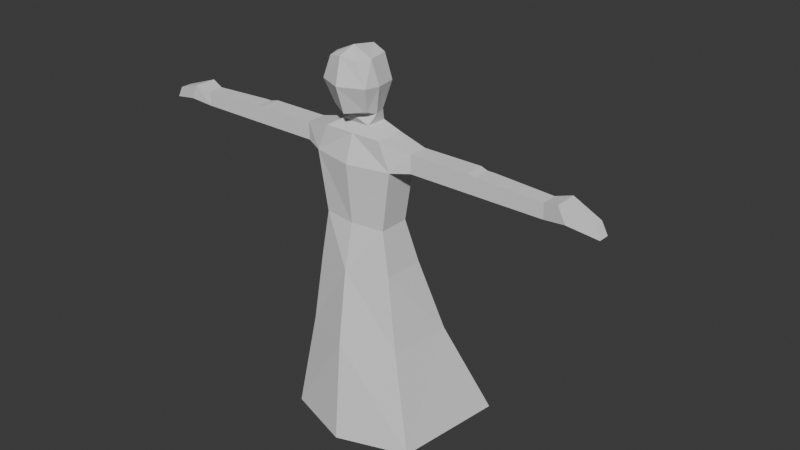 # Source: humanoid_dress.blend  (saved by Blender 4.0.36; exported with 4.5.12 LTS)
import bpy
from mathutils import Matrix  # noqa: F401  (used for matrix-valued properties, if any)

bpy.ops.wm.read_factory_settings(use_empty=True)
scene = bpy.context.scene
scene.name = 'Scene'

# ---- world
world_world = bpy.data.worlds.new('World'); scene.world = world_world
world_world.use_nodes = True; world_world.node_tree.nodes.clear()
_N = world_world.node_tree.nodes; _L = world_world.node_tree.links
n0 = _N.new('ShaderNodeOutputWorld'); n0.name = 'World Output'; n0.location = (300, 300)
n1 = _N.new('ShaderNodeBackground'); n1.name = 'Background'; n1.location = (10, 300)
n1.inputs[0].default_value = (0.05088, 0.05088, 0.05088, 1.0)
_L.new(n1.outputs[0], n0.inputs[0])
n0.is_active_output = True
world_world.color = (0.05088, 0.05088, 0.05088)
world_world.use_sun_shadow = False
world_world.sun_shadow_jitter_overblur = 0.0

# ---- meshes
me_cube_001 = bpy.data.meshes.new('Cube.001')
me_cube_001.from_pydata([(-2.7, -1.0, -3.0), (-2.8, -1.0, 4.0), (-2.7, 1.9, -3.0), (-2.8, 1.3, 4.0), (0.0, 1.7, 0.0), (0.0, -1.2, 0.0), (-2.2, 1.2, 0.0), (-2.2, -0.9, 0.0), (0.0, 2.7, -3.0), (0.0, 1.3, 4.0), (0.0, -1.9, -3.0), (0.0, -1.6, 4.0), (-3.9, 3.1, -8.0), (-3.4, -1.2, -8.0), (0.0, 5.0, -8.0), (0.0, -2.6, -8.0), (-5.7, 6.0, -15.0), (-4.7, -1.6, -15.0), (0.0, 9.9, -15.0), (0.0, -3.2, -15.0), (-2.0, -1.0, 5.8), (-2.0, 1.0, 5.8), (0.0, -1.0, 5.8), (0.0, 1.0, 5.8), (-4.0, -0.5, 4.15), (-4.0, 0.8, 4.15), (-4.0, -0.5, 5.35), (-4.0, 0.8, 5.35), (-8.0, -0.5, 4.15), (-8.0, 0.8, 4.15), (-8.0, -0.5, 5.35), (-8.0, 0.8, 5.35), (-8.5, -0.5, 4.15), (-8.5, 0.7, 4.15), (-8.5, -0.5, 5.25), (-8.5, 0.7, 5.25), (-9.0, -0.5, 4.15), (-9.0, 0.7, 4.15), (-9.0, -0.5, 5.25), (-9.0, 0.7, 5.25), (-13.0, -0.5, 4.15), (-13.0, 0.5, 4.15), (-13.0, -0.5, 5.15), (-13.0, 0.5, 5.15), (-14.5, -0.75, 4.4), (-14.5, 0.75, 4.4), (-14.0, -0.75, 5.4), (-14.0, 0.75, 5.4), (-16.4, -0.375, 3.975), (-16.4, 0.375, 3.975), (-16.0, -0.375, 4.725), (-16.0, 0.375, 4.725), (-1.0, -0.7, 6.4), (-1.0, 0.7, 6.4), (0.0, -0.7, 6.4), (0.0, 0.7, 6.4), (-1.3, -0.3, 7.1), (-1.0, 0.6, 7.1), (0.0, -1.0, 7.0), (0.0, 1.2, 7.2), (0.0, -1.0, 9.0), (-1.7, -0.5, 8.9), (0.0, 1.4, 9.0), (-1.3, 1.1, 8.8), (0.0, -0.7, 11.1), (-1.3, -0.7, 10.5), (0.0, 1.0, 10.8), (-1.0, 0.8, 10.5), (0.0, -1.7, 7.2), (-1.2, -1.1, 7.4), (0.0, -2.3, 9.0), (-1.6, -1.6, 9.0), (0.0, -1.9, 10.7), (-1.0, -1.6, 10.5)], [], [(7, 1, 3, 6), (10, 0, 13, 15), (53, 52, 56, 57), (5, 11, 1, 7), (0, 7, 6, 2), (55, 53, 57, 59), (10, 5, 7, 0), (0, 2, 12, 13), (2, 6, 4, 8), (6, 3, 9, 4), (54, 55, 59, 58), (2, 8, 14, 12), (16, 18, 19, 17), (12, 14, 18, 16), (12, 16, 17), (15, 13, 17, 19), (23, 21, 53, 55), (1, 20, 26, 24), (9, 3, 21, 23), (1, 11, 22, 20), (24, 26, 30, 28), (3, 1, 24, 25), (20, 21, 27, 26), (21, 3, 25, 27), (31, 29, 33, 35), (25, 24, 28, 29), (27, 25, 29, 31), (26, 27, 31, 30), (34, 35, 39, 38), (30, 31, 35, 34), (28, 30, 34, 32), (29, 28, 32, 33), (36, 38, 42, 40), (32, 34, 38, 36), (33, 32, 36, 37), (35, 33, 37, 39), (43, 41, 45, 47), (37, 36, 40, 41), (39, 37, 41, 43), (38, 39, 43, 42), (44, 46, 50, 48), (42, 43, 47, 46), (40, 42, 46, 44), (41, 40, 44, 45), (49, 48, 50, 51), (45, 44, 48, 49), (47, 45, 49, 51), (46, 47, 51, 50), (52, 54, 58, 56), (21, 20, 52, 53), (58, 59, 62, 60), (20, 22, 54, 52), (58, 60, 70, 68), (59, 57, 63, 62), (61, 56, 69, 71), (57, 56, 61, 63), (66, 67, 65, 64), (63, 61, 65, 67), (60, 62, 66, 64), (62, 63, 67, 66), (71, 70, 72, 73), (69, 68, 70, 71), (60, 64, 72, 70), (64, 65, 73, 72), (56, 58, 68, 69), (65, 61, 71, 73), (13, 12, 17)])
_uv = me_cube_001.uv_layers.new(name='UVMap')
_uv.uv.foreach_set('vector', [0.5, 0.0, 0.625, 0.0, 0.625, 0.25, 0.5, 0.25, 0.375, 0.875, 0.375, 1.0, 0.375, 1.0, 0.375, 0.875, 0.875, 0.5, 0.875, 0.75, 0.875, 0.75, 0.875, 0.5, 0.5, 0.875, 0.625, 0.875, 0.625, 1.0, 0.5, 1.0, 0.375, 0.0, 0.5, 0.0, 0.5, 0.25, 0.375, 0.25, 0.625, 0.375, 0.625, 0.25, 0.625, 0.25, 0.625, 0.375, 0.375, 0.875, 0.5, 0.875, 0.5, 1.0, 0.375, 1.0, 0.375, 0.0, 0.375, 0.25, 0.375, 0.25, 0.375, 0.0, 0.375, 0.25, 0.5, 0.25, 0.5, 0.375, 0.375, 0.375, 0.5, 0.25, 0.625, 0.25, 0.625, 0.375, 0.5, 0.375, 0.0, 0.0, 0.0, 0.0, 0.0, 0.0, 0.0, 0.0, 0.375, 0.25, 0.375, 0.375, 0.375, 0.375, 0.375, 0.25, 0.125, 0.5, 0.25, 0.5, 0.25, 0.75, 0.125, 0.75, 0.375, 0.25, 0.375, 0.375, 0.375, 0.375, 0.375, 0.25, 0.375, 0.25, 0.375, 0.25, 0.375, 0.0, 0.375, 0.875, 0.375, 1.0, 0.375, 1.0, 0.375, 0.875, 0.625, 0.375, 0.625, 0.25, 0.625, 0.25, 0.625, 0.375, 0.625, 1.0, 0.625, 1.0, 0.625, 1.0, 0.625, 1.0, 0.625, 0.375, 0.625, 0.25, 0.625, 0.25, 0.625, 0.375, 0.625, 1.0, 0.625, 0.875, 0.625, 0.875, 0.625, 1.0, 0.625, 1.0, 0.625, 1.0, 0.625, 1.0, 0.625, 1.0, 0.625, 0.25, 0.625, 0.0, 0.625, 0.0, 0.625, 0.25, 0.875, 0.75, 0.875, 0.5, 0.875, 0.5, 0.875, 0.75, 0.625, 0.25, 0.625, 0.25, 0.625, 0.25, 0.625, 0.25, 0.625, 0.25, 0.625, 0.25, 0.625, 0.25, 0.625, 0.25, 0.625, 0.25, 0.625, 0.0, 0.625, 0.0, 0.625, 0.25, 0.625, 0.25, 0.625, 0.25, 0.625, 0.25, 0.625, 0.25, 0.875, 0.75, 0.875, 0.5, 0.875, 0.5, 0.875, 0.75, 0.875, 0.75, 0.875, 0.5, 0.875, 0.5, 0.875, 0.75, 0.875, 0.75, 0.875, 0.5, 0.875, 0.5, 0.875, 0.75, 0.625, 1.0, 0.625, 1.0, 0.625, 1.0, 0.625, 1.0, 0.625, 0.25, 0.625, 0.0, 0.625, 0.0, 0.625, 0.25, 0.625, 1.0, 0.625, 1.0, 0.625, 1.0, 0.625, 1.0, 0.625, 1.0, 0.625, 1.0, 0.625, 1.0, 0.625, 1.0, 0.625, 0.25, 0.625, 0.0, 0.625, 0.0, 0.625, 0.25, 0.625, 0.25, 0.625, 0.25, 0.625, 0.25, 0.625, 0.25, 0.625, 0.25, 0.625, 0.25, 0.625, 0.25, 0.625, 0.25, 0.625, 0.25, 0.625, 0.0, 0.625, 0.0, 0.625, 0.25, 0.625, 0.25, 0.625, 0.25, 0.625, 0.25, 0.625, 0.25, 0.875, 0.75, 0.875, 0.5, 0.875, 0.5, 0.875, 0.75, 0.625, 1.0, 0.625, 1.0, 0.625, 1.0, 0.625, 1.0, 0.875, 0.75, 0.875, 0.5, 0.875, 0.5, 0.875, 0.75, 0.625, 1.0, 0.625, 1.0, 0.625, 1.0, 0.625, 1.0, 0.625, 0.25, 0.625, 0.0, 0.625, 0.0, 0.625, 0.25, 0.625, 0.25, 0.625, 0.0, 0.625, 0.0, 0.625, 0.25, 0.625, 0.25, 0.625, 0.0, 0.625, 0.0, 0.625, 0.25, 0.625, 0.25, 0.625, 0.25, 0.625, 0.25, 0.625, 0.25, 0.875, 0.75, 0.875, 0.5, 0.875, 0.5, 0.875, 0.75, 0.625, 1.0, 0.625, 0.875, 0.625, 0.875, 0.625, 1.0, 0.875, 0.5, 0.875, 0.75, 0.875, 0.75, 0.875, 0.5, 0.0, 0.0, 0.0, 0.0, 0.0, 0.0, 0.0, 0.0, 0.625, 1.0, 0.625, 0.875, 0.625, 0.875, 0.625, 1.0, 0.0, 0.0, 0.0, 0.0, 0.0, 0.0, 0.0, 0.0, 0.625, 0.375, 0.625, 0.25, 0.625, 0.25, 0.625, 0.375, 0.875, 0.75, 0.875, 0.75, 0.875, 0.75, 0.875, 0.75, 0.875, 0.5, 0.875, 0.75, 0.875, 0.75, 0.875, 0.5, 0.75, 0.5, 0.875, 0.5, 0.875, 0.75, 0.75, 0.75, 0.875, 0.5, 0.875, 0.75, 0.875, 0.75, 0.875, 0.5, 0.0, 0.0, 0.0, 0.0, 0.0, 0.0, 0.0, 0.0, 0.625, 0.375, 0.625, 0.25, 0.625, 0.25, 0.625, 0.375, 0.625, 1.0, 0.625, 0.875, 0.625, 0.875, 0.625, 1.0, 0.625, 1.0, 0.625, 0.875, 0.625, 0.875, 0.625, 1.0, 0.0, 0.0, 0.0, 0.0, 0.0, 0.0, 0.0, 0.0, 0.75, 0.75, 0.875, 0.75, 0.875, 0.75, 0.75, 0.75, 0.625, 1.0, 0.625, 0.875, 0.625, 0.875, 0.625, 1.0, 0.875, 0.75, 0.875, 0.75, 0.875, 0.75, 0.875, 0.75, 0.375, 0.0, 0.375, 0.25, 0.375, 0.0])
me_cube_001.update()
arm_armature = bpy.data.armatures.new('Armature')  # bones are not reproduced

# ---- objects
ob_body = bpy.data.objects.new('Body', me_cube_001)
ob_armature = bpy.data.objects.new('Armature', arm_armature)

# ---- transforms, parenting, visibility, modifiers, constraints
ob_body.location = (0.0, 0.0, 0.0)
_m = ob_body.modifiers.new('Mirror', 'MIRROR')
ob_armature.location = (0.0, 0.0, 0.0)
ob_armature.show_in_front = True

# ---- collection membership
scene.collection.objects.link(ob_body)
scene.collection.objects.link(ob_armature)

# ---- scene / render settings (as saved in the file)
scene.frame_start = 1; scene.frame_end = 250; scene.frame_set(3)
scene.render.engine = 'BLENDER_EEVEE_NEXT'
scene.cycles.sampling_pattern = 'TABULATED_SOBOL'
bpy.context.view_layer.update()

# ---- added for rendering (the .blend has no active camera and no usable light): camera, sun
cam_auto = bpy.data.cameras.new('AutoCamera')
cam_auto.lens = 50.0
cam_auto.sensor_width = 36.0
cam_auto.clip_end = 1000.0
ob_auto_camera = bpy.data.objects.new('AutoCamera', cam_auto)
scene.collection.objects.link(ob_auto_camera)
ob_auto_camera.location = (40.6326, -45.4092, 30.5561)
ob_auto_camera.rotation_euler = (1.09748, -7.21219e-08, 0.694738)
scene.camera = ob_auto_camera
light_auto_sun = bpy.data.lights.new('AutoSun', 'SUN')
light_auto_sun.energy = 3.0
light_auto_sun.angle = 0.0523599
ob_auto_sun = bpy.data.objects.new('AutoSun', light_auto_sun)
scene.collection.objects.link(ob_auto_sun)
ob_auto_sun.rotation_euler = (0.872665, 0.174533, 0.523599)
bpy.context.view_layer.update()
